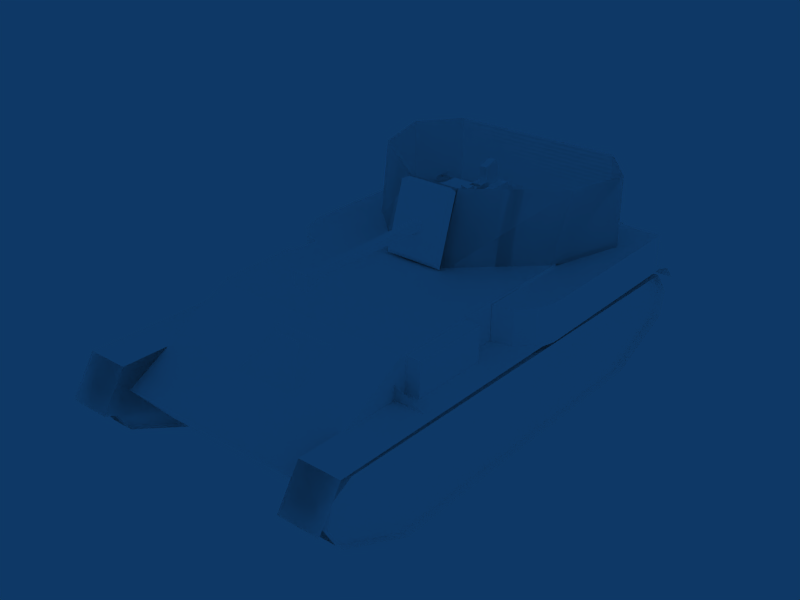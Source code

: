 # Source: ZSU-37.blend  (saved by Blender 2.49.2; exported with 4.5.12 LTS)
import bpy
from mathutils import Matrix  # noqa: F401  (used for matrix-valued properties, if any)

bpy.ops.wm.read_factory_settings(use_empty=True)
scene = bpy.context.scene
scene.name = 'Scene'

# ---- collections
col_collection_1 = bpy.data.collections.new('Collection 1'); scene.collection.children.link(col_collection_1)

# ---- materials (node trees are filled in below, after node groups)
mat_default = bpy.data.materials.new('Default')
mat_default.alpha_threshold = 0.0
mat_default.diffuse_color = (1.0, 1.0, 1.0, 1.0)
mat_default.roughness = 0.5
mat_default.specular_intensity = 1.0

# ---- material node trees

# ---- world
world_world = bpy.data.worlds.new('World'); scene.world = world_world
world_world.color = (0.05656, 0.2208, 0.4)
world_world.use_sun_shadow = False
world_world.sun_shadow_jitter_overblur = 0.0
world_world.cycles.sampling_method = 'MANUAL'
world_world.cycles.sample_map_resolution = 256

# ---- meshes
me_tank = bpy.data.meshes.new('Tank')
me_tank.from_pydata([(-58.07, -98.46, 35.85), (-58.07, -72.5, -0.8638), (-58.07, -107.3, 24.79), (-58.07, -105.3, 13.75), (-58.07, 98.03, 40.24), (-58.07, 102.9, 14.51), (-58.07, 109.4, 25.59), (-58.07, 107.5, 35.03), (-58.07, 70.1, -0.6992), (-50.71, -98.46, 35.85), (-50.71, -107.3, 24.79), (-50.71, -72.5, -0.8638), (-50.71, -105.3, 13.75), (-50.71, 98.03, 40.24), (-50.71, 102.9, 14.51), (-50.71, 109.4, 25.59), (-50.71, 107.5, 35.03), (-50.71, 70.1, -0.6992), (48.0, -98.46, 35.85), (48.0, -72.5, -0.8638), (48.0, -107.3, 24.79), (48.0, -105.3, 13.75), (48.0, 98.03, 40.24), (48.0, 102.9, 14.51), (48.0, 109.4, 25.59), (48.0, 107.5, 35.03), (48.0, 70.1, -0.6992), (54.69, -98.46, 35.85), (54.69, -107.3, 24.79), (54.69, -72.5, -0.8638), (54.69, -105.3, 13.75), (54.69, 98.03, 40.24), (54.69, 102.9, 14.51), (54.69, 109.4, 25.59), (54.69, 107.5, 35.03), (54.69, 70.1, -0.6992), (58.52, 109.4, 25.59), (58.52, 107.5, 35.03), (44.67, 109.4, 25.59), (44.67, 107.5, 35.03), (58.52, 102.9, 14.51), (44.67, 102.9, 14.51), (58.52, -107.3, 24.79), (58.52, -105.3, 13.75), (44.67, -107.3, 24.79), (44.67, -105.3, 13.75), (58.52, -98.46, 35.85), (44.67, -98.46, 35.85), (58.52, -72.5, -0.8638), (58.52, 70.1, -0.6992), (44.67, -72.5, -0.8638), (44.67, 70.1, -0.6992), (44.67, 98.03, 40.24), (58.52, 98.03, 40.24), (-47.55, -107.3, 24.79), (-47.55, -105.3, 13.75), (-61.4, -107.3, 24.79), (-61.4, -105.3, 13.75), (-47.55, -98.46, 35.85), (-61.4, -98.46, 35.85), (-47.55, 109.4, 25.59), (-47.55, 107.5, 35.03), (-61.4, 109.4, 25.59), (-61.4, 107.5, 35.03), (-47.55, 102.9, 14.51), (-61.4, 102.9, 14.51), (-47.55, -72.5, -0.8638), (-47.55, 70.1, -0.6992), (-61.4, -72.5, -0.8638), (-61.4, 70.1, -0.6992), (-61.4, 98.03, 40.24), (-47.55, 98.03, 40.24), (-45.48, 3.272, 39.55), (-54.07, 0.9697, 39.55), (-60.36, -5.32, 39.55), (-62.7, -13.89, 39.68), (-45.48, 3.272, 56.63), (-54.07, 0.9697, 56.63), (-60.36, -5.32, 56.63), (-62.7, -13.89, 56.66), (59.28, -13.91, 39.55), (59.28, -13.91, 56.63), (42.1, 3.272, 39.55), (50.69, 0.9697, 39.55), (50.69, 0.9697, 56.63), (42.1, 3.272, 56.63), (56.98, -5.32, 39.55), (56.98, -5.32, 56.63), (42.11, -13.89, 56.66), (42.43, -93.47, 57.49), (42.43, 55.69, 57.89), (-45.44, -93.47, 57.49), (-45.44, 55.69, 57.89), (42.43, -93.58, 33.25), (-45.44, -93.58, 33.25), (42.43, -84.33, 12.14), (-45.44, -84.33, 12.14), (42.43, 102.8, 32.39), (-45.44, 102.8, 32.39), (-45.44, 85.48, 11.98), (42.43, 85.48, 11.98), (8.317, 81.98, 43.33), (-19.85, 81.98, 43.33), (-0.8328, 68.84, 56.85), (-10.7, 68.84, 56.85), (-19.88, 60.64, 54.81), (8.348, 60.64, 54.81), (-44.71, -109.2, 31.39), (-44.71, -103.7, 37.73), (-44.71, -96.13, 39.93), (-44.71, 104.3, 42.76), (-44.71, 114.7, 26.96), (-62.68, 104.3, 42.76), (-62.68, 114.7, 26.96), (-62.68, -96.13, 39.93), (-62.68, -103.7, 37.73), (-62.68, -109.2, 31.39), (42.32, -109.2, 31.39), (42.32, -103.7, 37.73), (42.32, -96.13, 39.93), (42.32, 104.3, 42.76), (42.32, 114.7, 26.96), (60.29, 114.7, 26.96), (60.29, 104.3, 42.76), (60.29, -96.13, 39.93), (60.29, -103.7, 37.73), (60.29, -109.2, 31.39), (-59.55, 58.91, 41.51), (-44.73, 58.91, 41.51), (-44.73, 58.91, 49.08), (56.47, 58.91, 41.51), (41.66, 58.91, 41.51), (41.66, 58.91, 49.08), (59.88, -13.87, 56.7), (59.88, -93.1, 56.7), (42.12, -13.87, 39.8), (59.88, -13.87, 39.8), (59.88, -93.1, 39.8), (-44.97, -13.87, 56.7), (-62.73, -93.1, 56.7), (-44.97, -13.87, 39.8), (-62.73, -93.1, 39.8), (9.294, -63.52, 46.98), (9.294, -33.66, 46.98), (9.294, -50.37, 53.85), (9.294, -34.25, 63.09), (9.294, -48.59, 60.6), (9.294, -43.38, 66.65), (9.294, -51.32, 67.83), (9.294, -48.59, 73.17), (9.294, -53.93, 74.47), (9.294, -56.18, 70.32), (-11.16, -63.52, 46.98), (-11.16, -50.37, 53.85), (-11.16, -33.66, 46.98), (-11.16, -34.25, 63.09), (-11.16, -48.59, 60.6), (-11.16, -43.38, 66.65), (-11.16, -51.32, 67.83), (-11.16, -48.59, 73.17), (-11.16, -53.93, 74.47), (-11.16, -56.18, 70.32), (1.952, -71.17, 54.4), (-3.991, -71.17, 54.4), (1.952, -64.14, 46.83), (-3.991, -64.14, 46.83), (1.952, -59.63, 46.83), (-3.991, -59.63, 46.83), (1.952, -68.24, 55.67), (-3.991, -68.24, 55.67), (1.717, -77.37, 68.61), (-3.756, -77.37, 68.61), (16.11, -40.92, 57.45), (17.54, -41.74, 57.45), (16.11, -40.92, 46.13), (17.57, -41.76, 46.13), (16.12, -42.64, 57.45), (16.12, -42.64, 46.13), (10.57, -45.41, 56.01), (17.62, -48.64, 56.01), (11.47, -37.71, 56.01), (22.87, -42.94, 56.01), (19.07, -36.18, 56.01), (11.52, -44.74, 58.01), (17.28, -47.38, 58.01), (12.26, -38.45, 58.01), (21.58, -42.72, 58.01), (18.47, -37.2, 58.01), (-20.27, -39.58, 54.3), (-20.27, -41.82, 58.2), (-10.61, -39.58, 54.3), (-10.61, -41.87, 58.29), (-20.27, -44.26, 54.31), (-10.61, -44.26, 54.31), (-20.89, -40.92, 71.57), (-18.41, -41.74, 71.57), (-20.89, -40.92, 56.09), (-18.35, -41.76, 56.09), (-20.88, -42.64, 71.57), (-20.88, -42.64, 56.09), (-22.7, -43.42, 66.64), (-22.7, -37.39, 68.6), (-22.7, -47.14, 71.77), (-22.7, -37.39, 74.94), (-22.7, -43.42, 76.9), (-22.7, -43.42, 66.64), (-22.7, -47.14, 71.77), (-22.7, -37.39, 68.6), (-22.7, -43.42, 76.9), (-22.7, -37.39, 74.94), (-16.61, -43.42, 66.64), (-16.61, -37.39, 68.6), (-16.61, -47.14, 71.77), (-16.61, -37.39, 74.94), (-16.61, -43.42, 76.9), (-16.61, -43.42, 66.64), (-16.61, -47.14, 71.77), (-16.61, -37.39, 68.6), (-16.61, -43.42, 76.9), (-16.61, -37.39, 74.94), (-16.79, -41.82, 72.48), (-22.45, -41.82, 72.48), (-16.79, -43.35, 71.21), (-22.45, -43.35, 71.21), (-16.79, -40.3, 71.21), (-22.45, -40.3, 71.21), (4.848, -13.76, 59.18), (2.439, -13.76, 62.92), (4.848, -35.22, 59.18), (2.439, -35.22, 62.92), (0.2088, -13.76, 59.14), (0.2088, -35.22, 59.14), (-2.168, -13.76, 59.18), (-4.576, -13.76, 62.92), (-2.168, -35.22, 59.18), (-4.576, -35.22, 62.92), (-6.807, -13.76, 59.14), (-6.807, -35.22, 59.14), (44.77, -44.32, 87.39), (52.37, -72.34, 87.39), (52.37, -72.34, 55.23), (-12.66, -18.49, 87.5), (10.0, -18.35, 87.52), (9.824, -6.385, 55.23), (-12.67, -6.632, 55.23), (-38.84, -90.34, 87.39), (-54.68, -71.52, 87.39), (-54.68, -71.52, 55.23), (37.34, -89.45, 57.73), (50.78, -72.35, 57.73), (-38.29, -89.65, 57.73), (-53.03, -71.56, 57.73), (41.69, -35.93, 55.23), (-47.59, -45.2, 87.39), (-44.53, -36.81, 55.23), (-39.21, -90.34, 55.23), (38.7, -90.12, 87.39), (38.7, -90.12, 55.23), (9.511, -8.468, 57.73), (40.44, -37.12, 57.73), (-12.3, -8.707, 57.73), (-43.09, -37.98, 57.73), (0.3413, -52.43, 66.79), (-2.381, -52.43, 66.79), (0.3413, -54.8, 57.47), (-2.381, -54.8, 57.47), (0.3413, -40.28, 57.47), (-2.381, -40.28, 57.47), (0.3413, -42.65, 66.79), (-2.381, -42.65, 66.79), (-11.11, -37.75, 82.26), (9.141, -37.7, 82.21), (-11.11, -35.8, 82.24), (9.136, -35.75, 82.2), (1.972, -12.69, 75.65), (-4.011, -12.69, 75.65), (1.972, -27.01, 75.65), (-4.011, -27.01, 75.65), (1.972, -27.01, 69.41), (-4.011, -27.01, 69.41), (1.972, -12.69, 69.41), (-4.011, -12.69, 69.41), (-1.02, -4.091, 72.53), (4.504, -26.17, 76.06), (-6.543, -26.17, 76.06), (4.504, -61.54, 65.66), (-6.543, -61.54, 65.66), (4.504, -26.17, 65.66), (-6.543, -26.17, 65.66), (0.6583, -51.04, 84.36), (-2.698, -51.04, 84.36), (0.6583, -57.66, 86.09), (-2.698, -57.66, 86.09), (0.6583, -59.79, 81.4), (-2.698, -59.79, 81.4), (0.6583, -59.04, 75.33), (-2.698, -59.04, 75.33), (0.6583, -50.78, 75.33), (-2.698, -50.78, 75.33), (0.6583, -51.77, 79.67), (-2.698, -51.77, 79.67), (-1.868, -66.8, 69.5), (-2.455, -66.8, 72.45), (-1.868, -58.29, 70.12), (-2.455, -58.29, 73.07), (0.455, -66.8, 71.22), (0.455, -58.29, 71.84), (-1.868, -72.3, 66.29), (0.455, -72.3, 68.01), (-2.455, -72.3, 69.24), (3.678, -26.56, 82.42), (-5.717, -26.56, 82.42), (3.678, -26.56, 75.32), (-5.717, -26.56, 75.32), (-5.263, -30.28, 83.69), (-9.886, -28.41, 83.69), (-9.539, -33.38, 83.69), (-9.539, -33.38, 74.76), (-9.886, -28.41, 74.76), (-5.263, -30.28, 74.76), (9.999, -23.55, 77.22), (5.439, -23.55, 75.04), (5.464, -23.55, 80.86), (5.464, -34.4, 80.86), (5.439, -34.4, 75.04), (9.999, -34.4, 77.22), (-11.35, -32.81, 81.24), (-11.03, -32.81, 83.16), (-11.38, -40.69, 81.3), (-11.06, -40.69, 83.22), (-11.06, -40.69, 83.22), (-11.03, -32.81, 83.16), (-11.38, -40.69, 81.3), (-11.35, -32.81, 81.24), (8.982, -32.81, 83.21), (9.337, -32.81, 81.29), (9.033, -40.69, 83.16), (9.387, -40.69, 81.25), (9.387, -40.69, 81.25), (9.337, -32.81, 81.29), (9.033, -40.69, 83.16), (8.982, -32.81, 83.21), (9.136, -35.75, 82.2), (9.141, -37.7, 82.21), (-11.11, -35.8, 82.24), (-11.11, -37.75, 82.26), (-0.2258, -6.071, 66.25), (0.422, -6.071, 69.5), (-0.2259, -26.69, 66.25), (0.422, -26.69, 69.5), (-2.789, -6.071, 68.14), (-2.789, -26.69, 68.14), (-3.017, -14.93, 74.53), (0.9773, -14.93, 74.53), (-2.413, 48.15, 73.96), (0.3737, 48.15, 73.96), (0.9773, -14.93, 70.77), (-3.017, -14.93, 70.77), (0.3737, 48.15, 71.34), (-2.413, 48.15, 71.34), (2.185, 57.15, 69.63), (-4.224, 57.15, 69.63), (2.185, 57.15, 75.67), (-4.224, 57.15, 75.67), (-14.64, -4.986, 58.3), (-14.59, -14.46, 87.5), (-12.99, -3.551, 60.58), (-12.93, -12.29, 87.65), (10.04, -3.496, 60.72), (10.09, -12.02, 87.18), (11.72, -4.917, 58.48), (11.78, -14.17, 87.05), (-12.08, -14.87, 88.64), (-11.27, -12.35, 87.74), (7.963, -12.28, 87.74), (8.786, -14.79, 88.64), (-61.4, 70.1, -0.6992), (-61.4, -72.5, -0.8638), (-47.55, 70.1, -0.6992), (-47.55, -72.5, -0.8638), (-61.4, 102.9, 14.51), (-47.55, 102.9, 14.51), (-61.4, 107.5, 35.03), (-61.4, 109.4, 25.59), (-47.55, 107.5, 35.03), (-47.55, 109.4, 25.59), (-61.4, -98.46, 35.85), (-47.55, -98.46, 35.85), (-61.4, -105.3, 13.75), (-61.4, -107.3, 24.79), (-47.55, -105.3, 13.75), (-47.55, -107.3, 24.79), (44.67, 70.1, -0.6992), (44.67, -72.5, -0.8638), (58.52, 70.1, -0.6992), (58.52, -72.5, -0.8638), (44.67, -98.46, 35.85), (58.52, -98.46, 35.85), (44.67, -105.3, 13.75), (44.67, -107.3, 24.79), (58.52, -105.3, 13.75), (58.52, -107.3, 24.79), (44.67, 102.9, 14.51), (58.52, 102.9, 14.51), (44.67, 107.5, 35.03), (44.67, 109.4, 25.59), (58.52, 107.5, 35.03), (58.52, 109.4, 25.59), (41.66, 58.91, 49.08), (41.66, 58.91, 41.51), (56.47, 58.91, 41.51), (-44.73, 58.91, 49.08), (-44.73, 58.91, 41.51), (-59.55, 58.91, 41.51), (60.29, -109.2, 31.39), (60.29, -103.7, 37.73), (60.29, 104.3, 42.76), (60.29, 114.7, 26.96), (42.32, 114.7, 26.96), (42.32, 104.3, 42.76), (42.32, -103.7, 37.73), (42.32, -109.2, 31.39), (-62.68, -109.2, 31.39), (-62.68, -103.7, 37.73), (-62.68, 114.7, 26.96), (-62.68, 104.3, 42.76), (-44.71, 114.7, 26.96), (-44.71, 104.3, 42.76), (-44.71, -103.7, 37.73), (-44.71, -109.2, 31.39), (38.7, -90.12, 55.23), (38.7, -90.12, 87.39), (-39.21, -90.34, 55.23), (-44.53, -36.81, 55.23), (-47.59, -45.2, 87.39), (41.69, -35.93, 55.23), (-54.68, -71.52, 55.23), (-54.68, -71.52, 87.39), (-38.84, -90.34, 87.39), (-12.67, -6.632, 55.23), (9.824, -6.385, 55.23), (10.0, -18.35, 87.52), (-12.66, -18.49, 87.5), (52.37, -72.34, 55.23), (52.37, -72.34, 87.39), (44.77, -44.32, 87.39), (-45.44, 102.8, 32.39), (42.43, 102.8, 32.39), (-45.44, 55.69, 57.89), (42.43, 55.69, 57.89), (42.43, 85.48, 11.98), (-45.44, 85.48, 11.98), (-45.44, 102.8, 32.39), (42.43, 102.8, 32.39), (-45.44, 55.69, 57.89), (-45.44, -93.47, 57.49), (42.43, 55.69, 57.89), (42.43, -93.47, 57.49), (-62.73, -93.1, 56.7), (-44.97, -93.1, 56.7), (-44.97, -13.87, 56.7), (59.88, -93.1, 56.7), (59.88, -13.87, 56.7), (42.12, -93.1, 56.7), (-51.46, 52.85, 40.39), (-51.46, 19.09, 39.85), (-51.46, 18.68, 56.29), (-51.46, 52.44, 56.84), (42.11, -13.89, 56.66), (56.98, -5.32, 56.63), (42.1, 3.272, 56.63), (50.69, 0.9697, 56.63), (59.28, -13.91, 56.63), (-45.48, -13.91, 56.63), (-62.7, -13.89, 56.66), (-60.36, -5.32, 56.63), (-54.07, 0.9697, 56.63), (-45.48, 3.272, 56.63), (47.53, 14.63, 39.97), (47.75, 48.39, 39.43), (47.75, 48.8, 55.87), (47.53, 15.04, 56.41), (47.75, 48.8, 55.87), (42.38, 48.64, 56.16), (47.53, 15.04, 56.41), (42.16, 14.89, 56.71), (-51.46, 18.68, 56.29), (-45.02, 18.92, 56.59), (-51.46, 52.44, 56.84), (-45.02, 52.68, 57.13), (-62.73, -93.1, 39.8), (-44.97, -93.1, 39.8), (-62.73, -93.1, 56.7), (-44.97, -93.1, 56.7), (59.88, -93.1, 39.8), (42.12, -93.1, 39.8), (59.88, -93.1, 56.7), (42.12, -93.1, 56.7), (-45.44, -84.33, 12.14), (42.43, -84.33, 12.14), (-45.44, -93.58, 33.25), (42.43, -93.58, 33.25), (-45.44, -93.47, 57.49), (42.43, -93.47, 57.49), (47.53, 14.63, 39.97), (42.16, 14.72, 39.97), (47.75, 48.39, 39.43), (42.38, 48.48, 39.43), (47.75, 48.8, 55.87), (42.38, 48.64, 56.16), (47.53, 15.04, 56.41), (42.16, 14.89, 56.71), (-51.46, 52.85, 40.39), (-45.02, 52.85, 40.39), (-51.46, 19.09, 39.85), (-45.02, 19.09, 39.85), (-51.46, 18.68, 56.29), (-45.02, 18.92, 56.59), (-51.46, 52.44, 56.84), (-45.02, 52.68, 57.13), (-44.71, -109.2, 31.39), (-44.71, -76.2, 23.16), (-44.71, -103.7, 37.73), (-44.71, -96.13, 39.93), (-44.71, 104.3, 42.76), (-44.71, 114.7, 26.96), (-44.71, 95.37, 19.15), (42.32, -109.2, 31.39), (42.32, -103.7, 37.73), (42.32, -76.2, 23.16), (42.32, -96.13, 39.93), (42.32, 104.3, 42.76), (42.32, 95.37, 19.15), (42.32, 114.7, 26.96), (42.32, 114.7, 26.96), (42.32, 95.37, 19.15), (42.32, 104.3, 42.76), (42.32, -96.13, 39.93), (42.32, -76.2, 23.16), (42.32, -103.7, 37.73), (42.32, -109.2, 31.39), (-44.71, 95.37, 19.15), (-44.71, 114.7, 26.96), (-44.71, 104.3, 42.76), (-44.71, -96.13, 39.93), (-44.71, -103.7, 37.73), (-44.71, -76.2, 23.16), (-44.71, -109.2, 31.39), (-4.224, 57.15, 75.67), (2.185, 57.15, 75.67), (-4.224, 57.15, 69.63), (2.185, 57.15, 69.63), (-5.717, -37.8, 82.42), (3.678, -37.8, 82.42), (-5.717, -26.56, 82.42), (3.678, -26.56, 82.42), (-2.698, -57.66, 86.09), (0.6583, -57.66, 86.09), (-2.698, -51.04, 84.36), (0.6583, -51.04, 84.36), (-6.543, -61.54, 76.06), (4.504, -61.54, 76.06), (-6.543, -26.17, 76.06), (4.504, -26.17, 76.06), (-5.717, -39.71, 75.4), (3.678, -39.71, 75.4), (-5.717, -37.8, 82.42), (3.678, -37.8, 82.42), (-2.698, -51.77, 79.67), (0.6583, -51.77, 79.67), (-2.698, -50.78, 75.33), (0.6583, -50.78, 75.33), (-2.698, -59.04, 75.33), (0.6583, -59.04, 75.33), (-2.698, -59.79, 81.4), (0.6583, -59.79, 81.4), (-2.698, -57.66, 86.09), (0.6583, -57.66, 86.09), (-2.698, -51.04, 84.36), (0.6583, -51.04, 84.36), (9.999, -34.4, 77.22), (5.464, -34.4, 80.86), (5.464, -23.55, 80.86), (9.999, -23.55, 77.22), (-9.539, -33.38, 83.69), (-9.886, -28.41, 83.69), (-5.263, -30.28, 83.69), (5.439, -34.4, 75.04), (5.464, -34.4, 80.86), (5.464, -23.55, 80.86), (5.439, -23.55, 75.04), (-9.886, -28.41, 74.76), (-9.539, -33.38, 74.76), (-9.539, -33.38, 83.69), (-9.886, -28.41, 83.69), (-6.543, -61.54, 65.66), (4.504, -61.54, 65.66), (-6.543, -61.54, 76.06), (4.504, -61.54, 76.06), (-6.543, -26.17, 65.66), (4.504, -26.17, 65.66), (-6.543, -61.54, 65.66), (4.504, -61.54, 65.66), (-6.543, -61.54, 76.06), (4.504, -61.54, 76.06), (-6.543, -26.17, 76.06), (4.504, -26.17, 76.06), (-5.717, -26.56, 75.32), (3.678, -26.56, 75.32), (-5.717, -39.71, 75.4), (3.678, -39.71, 75.4), (-5.717, -37.8, 82.42), (3.678, -37.8, 82.42), (-5.717, -26.56, 82.42), (3.678, -26.56, 82.42), (-11.16, -56.18, 70.32), (-11.16, -53.93, 74.47), (-11.16, -48.59, 73.17), (-11.16, -51.32, 67.83), (-11.16, -43.38, 66.65), (-11.16, -48.59, 60.6), (-11.16, -34.25, 63.09), (-11.16, -33.66, 46.98), (-11.16, -50.37, 53.85), (9.294, -56.18, 70.32), (9.294, -53.93, 74.47), (9.294, -48.59, 73.17), (9.294, -51.32, 67.83), (9.294, -43.38, 66.65), (9.294, -48.59, 60.6), (9.294, -34.25, 63.09), (9.294, -50.37, 53.85), (9.294, -33.66, 46.98)], [], [(0, 1, 2), (1, 3, 2), (0, 4, 1), (1, 4, 5), (5, 4, 6), (4, 7, 6), (8, 1, 5), (9, 10, 11), (10, 12, 11), (9, 11, 13), (13, 11, 14), (14, 15, 13), (15, 16, 13), (17, 14, 11), (18, 19, 20), (19, 21, 20), (18, 22, 19), (19, 22, 23), (23, 22, 24), (22, 25, 24), (23, 26, 19), (27, 28, 29), (28, 30, 29), (27, 29, 31), (31, 29, 32), (32, 33, 31), (33, 34, 31), (35, 32, 29), (37, 39, 38), (40, 36, 41), (36, 38, 41), (43, 45, 44), (46, 42, 47), (42, 44, 47), (48, 49, 50), (49, 51, 50), (43, 48, 45), (48, 50, 45), (43, 44, 42), (47, 46, 52), (46, 53, 52), (52, 53, 39), (53, 37, 39), (37, 38, 36), (49, 40, 51), (40, 41, 51), (55, 57, 56), (54, 56, 59), (64, 60, 65), (60, 62, 65), (66, 67, 68), (67, 69, 68), (55, 66, 57), (66, 68, 57), (55, 56, 54), (54, 59, 58), (59, 58, 70), (58, 71, 70), (70, 71, 63), (71, 61, 63), (63, 62, 61), (61, 62, 60), (67, 64, 69), (64, 65, 69), (72, 73, 76), (73, 77, 76), (73, 74, 77), (74, 78, 77), (74, 75, 78), (75, 79, 78), (82, 85, 83), (85, 84, 83), (83, 84, 86), (84, 87, 86), (86, 87, 80), (87, 81, 80), (98, 99, 92), (99, 96, 92), (92, 96, 94), (91, 92, 94), (97, 90, 100), (100, 90, 95), (95, 90, 93), (89, 93, 90), (101, 102, 103), (103, 102, 104), (105, 106, 104), (104, 106, 103), (102, 105, 104), (101, 103, 106), (110, 111, 112), (111, 113, 112), (109, 110, 114), (110, 112, 114), (108, 109, 115), (109, 114, 115), (107, 108, 116), (108, 115, 116), (122, 121, 123), (121, 120, 123), (123, 120, 124), (120, 119, 124), (124, 119, 125), (119, 118, 125), (125, 118, 126), (118, 117, 126), (127, 128, 129), (130, 131, 132), (135, 88, 136), (88, 133, 136), (133, 134, 136), (134, 137, 136), (140, 75, 138), (138, 75, 79), (79, 75, 139), (139, 75, 141), (142, 143, 144), (152, 153, 154), (154, 155, 143), (155, 145, 143), (155, 157, 145), (157, 147, 145), (157, 159, 147), (159, 149, 147), (159, 160, 149), (160, 150, 149), (160, 161, 150), (161, 151, 150), (158, 156, 148), (156, 146, 148), (156, 153, 146), (153, 144, 146), (153, 152, 144), (152, 142, 144), (162, 163, 164), (163, 165, 164), (166, 167, 168), (167, 169, 168), (167, 165, 169), (169, 165, 163), (166, 168, 164), (168, 162, 164), (168, 169, 170), (169, 171, 170), (169, 163, 171), (163, 162, 171), (162, 170, 171), (162, 168, 170), (172, 173, 174), (173, 175, 174), (176, 177, 173), (173, 177, 175), (172, 174, 176), (174, 177, 176), (178, 179, 180), (179, 181, 180), (181, 182, 180), (183, 184, 185), (184, 186, 185), (186, 187, 185), (188, 189, 190), (189, 191, 190), (192, 193, 189), (189, 193, 191), (188, 192, 189), (194, 195, 196), (195, 197, 196), (198, 199, 195), (195, 199, 197), (194, 196, 198), (196, 199, 198), (200, 201, 202), (201, 203, 202), (203, 204, 202), (205, 206, 207), (206, 208, 207), (208, 209, 207), (210, 211, 212), (211, 213, 212), (213, 214, 212), (215, 216, 217), (216, 218, 217), (218, 219, 217), (220, 221, 222), (221, 223, 222), (224, 225, 220), (225, 221, 220), (226, 227, 228), (227, 229, 228), (227, 230, 229), (230, 231, 229), (226, 230, 227), (232, 233, 234), (233, 235, 234), (233, 236, 235), (236, 237, 235), (232, 236, 233), (238, 239, 240), (241, 242, 243), (243, 244, 241), (245, 246, 247), (240, 252, 238), (238, 252, 242), (242, 252, 243), (241, 244, 253), (253, 244, 254), (253, 254, 246), (246, 254, 247), (247, 255, 245), (245, 255, 256), (256, 255, 257), (256, 257, 239), (239, 257, 240), (249, 259, 248), (248, 259, 250), (258, 260, 259), (259, 260, 261), (259, 261, 251), (259, 251, 250), (262, 263, 264), (263, 265, 264), (264, 265, 266), (265, 267, 266), (266, 267, 268), (267, 269, 268), (267, 265, 269), (269, 265, 263), (266, 268, 264), (268, 262, 264), (270, 271, 272), (272, 271, 273), (274, 275, 276), (275, 277, 276), (278, 279, 280), (279, 281, 280), (274, 282, 275), (275, 281, 277), (281, 279, 277), (280, 274, 278), (274, 276, 278), (280, 282, 274), (280, 281, 282), (275, 282, 281), (285, 286, 287), (286, 288, 287), (287, 288, 283), (288, 284, 283), (293, 294, 295), (294, 296, 295), (297, 298, 299), (298, 300, 299), (299, 300, 289), (300, 290, 289), (294, 293, 292), (293, 291, 292), (301, 302, 303), (302, 304, 303), (302, 305, 304), (305, 306, 304), (301, 303, 305), (305, 303, 306), (307, 308, 309), (301, 305, 307), (305, 308, 307), (305, 302, 308), (302, 309, 308), (301, 307, 302), (302, 307, 309), (312, 313, 310), (313, 311, 310), (317, 318, 319), (319, 318, 314), (318, 315, 314), (319, 314, 317), (314, 316, 317), (320, 321, 322), (323, 324, 325), (325, 324, 320), (324, 321, 320), (326, 327, 328), (328, 327, 329), (330, 331, 332), (332, 331, 333), (334, 335, 336), (336, 335, 337), (338, 339, 340), (340, 339, 341), (342, 343, 344), (344, 343, 345), (346, 347, 348), (347, 349, 348), (347, 350, 349), (350, 351, 349), (350, 346, 351), (346, 348, 351), (346, 350, 347), (352, 353, 354), (355, 354, 353), (356, 357, 358), (357, 359, 358), (357, 352, 359), (354, 359, 352), (353, 356, 355), (358, 355, 356), (361, 360, 359), (358, 359, 360), (363, 361, 354), (359, 354, 361), (362, 363, 355), (354, 355, 363), (360, 362, 358), (355, 358, 362), (364, 365, 366), (366, 365, 367), (366, 367, 368), (368, 367, 369), (368, 369, 370), (370, 369, 371), (370, 364, 368), (368, 364, 366), (365, 372, 367), (367, 372, 373), (367, 373, 374), (374, 373, 375), (374, 375, 371), (372, 375, 373), (371, 369, 374), (374, 369, 367), (364, 370, 365), (365, 370, 371), (365, 371, 375), (372, 365, 375), (381, 376, 380), (378, 376, 381), (384, 385, 383), (382, 384, 383), (391, 387, 386), (390, 391, 389), (379, 388, 377), (390, 388, 379), (385, 380, 383), (381, 380, 385), (391, 386, 389), (390, 389, 388), (403, 392, 402), (394, 392, 403), (406, 407, 405), (400, 401, 399), (395, 398, 393), (400, 398, 395), (401, 396, 399), (397, 396, 401), (400, 399, 398), (407, 402, 405), (403, 402, 407), (406, 405, 404), (410, 408, 409), (413, 411, 412), (420, 414, 421), (415, 414, 420), (418, 416, 419), (417, 416, 418), (428, 422, 423), (429, 422, 428), (426, 425, 424), (427, 425, 426), (444, 443, 430), (431, 444, 430), (431, 430, 432), (438, 431, 432), (436, 438, 432), (437, 436, 433), (434, 437, 433), (434, 433, 439), (442, 434, 439), (441, 440, 435), (445, 441, 435), (443, 445, 435), (438, 436, 437), (440, 442, 439), (442, 440, 441), (445, 443, 444), (447, 446, 448), (449, 447, 448), (450, 451, 452), (453, 450, 452), (456, 454, 455), (457, 456, 455), (459, 474, 458), (460, 474, 459), (463, 461, 462), (468, 463, 462), (467, 465, 466), (464, 465, 467), (469, 468, 472), (471, 468, 469), (470, 468, 471), (475, 474, 473), (476, 475, 473), (477, 476, 473), (481, 479, 480), (478, 479, 481), (483, 484, 482), (485, 484, 483), (487, 488, 486), (489, 488, 487), (491, 492, 490), (493, 492, 491), (495, 494, 496), (497, 495, 496), (501, 500, 498), (499, 501, 498), (503, 502, 500), (501, 503, 500), (510, 505, 504), (511, 505, 510), (507, 508, 506), (509, 508, 507), (518, 513, 512), (519, 513, 518), (515, 516, 514), (517, 516, 515), (520, 522, 521), (522, 523, 521), (523, 524, 521), (524, 526, 521), (525, 526, 524), (527, 529, 528), (529, 530, 528), (530, 529, 531), (529, 532, 531), (533, 531, 532), (534, 535, 536), (538, 536, 535), (537, 536, 538), (538, 539, 537), (540, 539, 538), (542, 543, 541), (543, 546, 541), (544, 546, 543), (545, 546, 544), (547, 546, 545), (550, 548, 549), (551, 550, 549), (554, 552, 553), (555, 554, 553), (558, 556, 557), (559, 558, 557), (562, 560, 561), (563, 562, 561), (566, 564, 565), (567, 566, 565), (569, 579, 577), (575, 569, 577), (568, 576, 578), (574, 576, 568), (571, 569, 573), (575, 573, 569), (568, 570, 572), (574, 568, 572), (583, 582, 581), (580, 583, 581), (586, 585, 584), (587, 588, 589), (590, 587, 589), (594, 591, 592), (593, 594, 592), (597, 595, 596), (598, 597, 596), (606, 604, 602), (600, 606, 602), (599, 601, 603), (605, 599, 603), (608, 614, 612), (610, 608, 612), (613, 607, 611), (609, 611, 607), (618, 615, 616), (617, 618, 616), (619, 618, 617), (620, 618, 619), (621, 620, 619), (623, 620, 621), (622, 623, 621), (625, 624, 627), (626, 625, 627), (628, 626, 627), (629, 628, 627), (630, 628, 629), (631, 630, 629), (632, 630, 631)])
_uv = me_tank.uv_layers.new(name='UVTex')
_uv.uv.foreach_set('vector', [0.471, 0.1007, 0.5357, 0.007961, 0.4487, 0.07302, 0.5357, 0.007961, 0.4534, 0.04525, 0.4487, 0.07302, 0.471, 0.1007, 0.9652, 0.1086, 0.5357, 0.007961, 0.5357, 0.007961, 0.9652, 0.1086, 0.9771, 0.04384, 0.9771, 0.04384, 0.9652, 0.1086, 0.9937, 0.07158, 0.9652, 0.1086, 0.9889, 0.09537, 0.9937, 0.07158, 0.8928, 0.006106, 0.5357, 0.007961, 0.9771, 0.04384, 0.471, 0.1007, 0.4487, 0.07302, 0.5357, 0.007961, 0.4487, 0.07302, 0.4534, 0.04525, 0.5357, 0.007961, 0.471, 0.1007, 0.5357, 0.007961, 0.9652, 0.1086, 0.9652, 0.1086, 0.5357, 0.007961, 0.9771, 0.04384, 0.9771, 0.04384, 0.9937, 0.07158, 0.9652, 0.1086, 0.9937, 0.07158, 0.9889, 0.09537, 0.9652, 0.1086, 0.8928, 0.006106, 0.9771, 0.04384, 0.5357, 0.007961, 0.471, 0.1007, 0.5357, 0.007961, 0.4487, 0.07302, 0.5357, 0.007961, 0.4534, 0.04525, 0.4487, 0.07302, 0.471, 0.1007, 0.9652, 0.1086, 0.5357, 0.007961, 0.5357, 0.007961, 0.9652, 0.1086, 0.9771, 0.04384, 0.9771, 0.04384, 0.9652, 0.1086, 0.9937, 0.07158, 0.9652, 0.1086, 0.9889, 0.09537, 0.9937, 0.07158, 0.9771, 0.04384, 0.8928, 0.006106, 0.5357, 0.007961, 0.471, 0.1007, 0.4487, 0.07302, 0.5357, 0.007961, 0.4487, 0.07302, 0.4534, 0.04525, 0.5357, 0.007961, 0.471, 0.1007, 0.5357, 0.007961, 0.9652, 0.1086, 0.9652, 0.1086, 0.5357, 0.007961, 0.9771, 0.04384, 0.9771, 0.04384, 0.9937, 0.07158, 0.9652, 0.1086, 0.9937, 0.07158, 0.9889, 0.09537, 0.9652, 0.1086, 0.8928, 0.006106, 0.9771, 0.04384, 0.5357, 0.007961, 0.2946, 0.3834, 0.2519, 0.3834, 0.2519, 0.3626, 0.2946, 0.4331, 0.2946, 0.4088, 0.2519, 0.4331, 0.2946, 0.4088, 0.2519, 0.4088, 0.2519, 0.4331, 0.2943, 0.3384, 0.2515, 0.3384, 0.2515, 0.3591, 0.2943, 0.3833, 0.2943, 0.3591, 0.2515, 0.3833, 0.2943, 0.3591, 0.2515, 0.3591, 0.2515, 0.3833, 0.2938, 0.3369, 0.2938, 0.02431, 0.2511, 0.3369, 0.2938, 0.02431, 0.2511, 0.02431, 0.2511, 0.3369, 0.2938, 0.3369, 0.2938, 0.265, 0.2511, 0.3369, 0.2938, 0.265, 0.2511, 0.265, 0.2511, 0.3369, 0.2956, 0.4331, 0.2528, 0.4089, 0.2956, 0.4089, 0.2513, 0.4342, 0.2941, 0.4342, 0.2513, 0.003535, 0.2941, 0.4342, 0.2941, 0.003535, 0.2513, 0.003535, 0.2513, 0.02454, 0.2941, 0.02454, 0.2513, 0.003842, 0.2941, 0.02454, 0.2941, 0.003842, 0.2513, 0.003842, 0.2948, 0.3833, 0.252, 0.3626, 0.2948, 0.3626, 0.2938, 0.3361, 0.2938, 0.2642, 0.2511, 0.3361, 0.2938, 0.2642, 0.2511, 0.2642, 0.2511, 0.3361, 0.252, 0.3847, 0.2948, 0.3847, 0.2948, 0.4088, 0.252, 0.4088, 0.2948, 0.4088, 0.2948, 0.4331, 0.2524, 0.3833, 0.2524, 0.3591, 0.2952, 0.3833, 0.2524, 0.3591, 0.2952, 0.3591, 0.2952, 0.3833, 0.2528, 0.3369, 0.2528, 0.02431, 0.2956, 0.3369, 0.2528, 0.02431, 0.2956, 0.02431, 0.2956, 0.3369, 0.2528, 0.3369, 0.2528, 0.265, 0.2956, 0.3369, 0.2528, 0.265, 0.2956, 0.265, 0.2956, 0.3369, 0.2521, 0.3847, 0.2949, 0.4088, 0.2521, 0.4088, 0.2521, 0.4088, 0.2949, 0.4331, 0.2521, 0.4331, 0.2954, 0.4342, 0.2526, 0.4342, 0.2954, 0.003535, 0.2526, 0.4342, 0.2526, 0.003535, 0.2954, 0.003535, 0.2954, 0.02454, 0.2526, 0.02454, 0.2954, 0.003842, 0.2526, 0.02454, 0.2526, 0.003842, 0.2954, 0.003842, 0.2947, 0.3833, 0.2947, 0.3626, 0.2519, 0.3833, 0.2519, 0.3833, 0.2947, 0.3626, 0.2519, 0.3626, 0.2528, 0.3361, 0.2528, 0.2642, 0.2956, 0.3361, 0.2528, 0.2642, 0.2956, 0.2642, 0.2956, 0.3361, 0.3821, 0.3105, 0.3607, 0.3105, 0.3821, 0.2619, 0.3607, 0.3105, 0.3607, 0.2619, 0.3821, 0.2619, 0.3607, 0.3105, 0.3393, 0.3105, 0.3607, 0.2619, 0.3393, 0.3105, 0.3393, 0.2619, 0.3607, 0.2619, 0.3393, 0.3105, 0.3179, 0.3105, 0.3393, 0.2619, 0.3179, 0.3105, 0.3179, 0.2619, 0.3393, 0.2619, 0.3821, 0.3105, 0.3821, 0.2619, 0.3607, 0.3105, 0.3821, 0.2619, 0.3607, 0.2619, 0.3607, 0.3105, 0.3607, 0.3105, 0.3607, 0.2619, 0.3393, 0.3105, 0.3607, 0.2619, 0.3393, 0.2619, 0.3393, 0.3105, 0.3393, 0.3105, 0.3393, 0.2619, 0.3179, 0.3105, 0.3393, 0.2619, 0.3179, 0.2619, 0.3179, 0.3105, 0.9551, 0.2578, 0.9932, 0.2904, 0.9102, 0.3459, 0.9932, 0.2904, 0.992, 0.5976, 0.9102, 0.3459, 0.9102, 0.3459, 0.992, 0.5976, 0.9524, 0.6253, 0.9101, 0.6249, 0.9102, 0.3459, 0.9524, 0.6253, 0.9548, 0.2578, 0.9099, 0.3459, 0.9929, 0.2904, 0.9929, 0.2904, 0.9099, 0.3459, 0.9918, 0.5976, 0.9918, 0.5976, 0.9099, 0.3459, 0.9523, 0.6253, 0.9099, 0.6249, 0.9523, 0.6253, 0.9099, 0.3459, 0.4218, 0.3462, 0.4982, 0.3462, 0.4467, 0.4025, 0.4467, 0.4025, 0.4982, 0.3462, 0.4734, 0.4025, 0.4983, 0.4248, 0.4218, 0.4248, 0.4734, 0.4025, 0.4734, 0.4025, 0.4218, 0.4248, 0.4467, 0.4025, 0.4982, 0.3462, 0.4983, 0.4248, 0.4734, 0.4025, 0.4218, 0.3462, 0.4467, 0.4025, 0.4218, 0.4248, 0.9508, 0.1495, 0.9926, 0.1495, 0.9508, 0.194, 0.9926, 0.1495, 0.9926, 0.194, 0.9508, 0.194, 0.454, 0.1495, 0.9508, 0.1495, 0.454, 0.194, 0.9508, 0.1495, 0.9508, 0.194, 0.454, 0.194, 0.4353, 0.1495, 0.454, 0.1495, 0.4353, 0.194, 0.454, 0.1495, 0.454, 0.194, 0.4353, 0.194, 0.4184, 0.1495, 0.4353, 0.1495, 0.4184, 0.194, 0.4353, 0.1495, 0.4353, 0.194, 0.4184, 0.194, 0.9925, 0.194, 0.9925, 0.1495, 0.9508, 0.194, 0.9925, 0.1495, 0.9508, 0.1495, 0.9508, 0.194, 0.9508, 0.194, 0.9508, 0.1495, 0.454, 0.194, 0.9508, 0.1495, 0.454, 0.1495, 0.454, 0.194, 0.454, 0.194, 0.454, 0.1495, 0.4353, 0.194, 0.454, 0.1495, 0.4353, 0.1495, 0.4353, 0.194, 0.4353, 0.194, 0.4353, 0.1495, 0.4178, 0.194, 0.4353, 0.1495, 0.4178, 0.1495, 0.4178, 0.194, 0.9922, 0.7382, 0.9922, 0.6373, 0.9241, 0.6373, 0.9922, 0.7386, 0.9922, 0.6377, 0.9241, 0.6377, 0.3155, 0.1895, 0.3155, 0.1468, 0.3604, 0.1895, 0.3155, 0.1468, 0.3604, 0.1468, 0.3604, 0.1895, 0.3604, 0.1468, 0.3604, 0.003145, 0.4031, 0.1468, 0.3604, 0.003145, 0.4031, 0.003145, 0.4031, 0.1468, 0.3155, 0.1895, 0.3604, 0.1895, 0.3155, 0.1468, 0.3155, 0.1468, 0.3604, 0.1895, 0.3604, 0.1468, 0.3604, 0.1468, 0.4031, 0.1468, 0.3604, 0.003145, 0.3604, 0.003145, 0.4031, 0.1468, 0.4031, 0.003145, 0.4174, 0.9934, 0.3078, 0.9937, 0.3682, 0.9662, 0.4166, 0.9928, 0.3687, 0.9666, 0.3078, 0.9931, 0.2327, 0.9937, 0.2327, 0.9345, 0.3078, 0.9937, 0.2327, 0.9345, 0.3078, 0.9345, 0.3078, 0.9937, 0.2327, 0.9345, 0.2327, 0.901, 0.3078, 0.9345, 0.2327, 0.901, 0.3078, 0.901, 0.3078, 0.9345, 0.2327, 0.901, 0.2327, 0.8771, 0.3078, 0.901, 0.2327, 0.8771, 0.3078, 0.877, 0.3078, 0.901, 0.2327, 0.8771, 0.2327, 0.8575, 0.3078, 0.877, 0.2327, 0.8575, 0.3078, 0.8575, 0.3078, 0.877, 0.2327, 0.8575, 0.2327, 0.8422, 0.3078, 0.8575, 0.2327, 0.8422, 0.3078, 0.8422, 0.3078, 0.8575, 0.233, 0.8367, 0.233, 0.8102, 0.3081, 0.8367, 0.233, 0.8102, 0.3081, 0.8102, 0.3081, 0.8367, 0.233, 0.8102, 0.233, 0.7854, 0.3081, 0.8102, 0.233, 0.7854, 0.3081, 0.7854, 0.3081, 0.8102, 0.233, 0.7854, 0.233, 0.7371, 0.3081, 0.7854, 0.233, 0.7371, 0.3081, 0.7371, 0.3081, 0.7854, 0.3706, 0.6863, 0.3844, 0.6863, 0.3706, 0.7032, 0.3844, 0.6863, 0.3844, 0.7032, 0.3706, 0.7032, 0.3859, 0.7028, 0.3997, 0.7028, 0.3859, 0.6822, 0.3997, 0.7028, 0.3997, 0.6822, 0.3859, 0.6822, 0.3525, 0.7137, 0.3622, 0.7097, 0.3631, 0.687, 0.3631, 0.687, 0.3622, 0.7097, 0.3705, 0.6863, 0.3525, 0.7137, 0.3631, 0.687, 0.3623, 0.7097, 0.3631, 0.687, 0.3706, 0.6863, 0.3623, 0.7097, 0.3859, 0.6822, 0.3997, 0.6822, 0.3864, 0.6521, 0.3997, 0.6822, 0.3992, 0.6521, 0.3864, 0.6521, 0.3631, 0.687, 0.3705, 0.6863, 0.3711, 0.6517, 0.3844, 0.6863, 0.3706, 0.6863, 0.3839, 0.6517, 0.3706, 0.6863, 0.3711, 0.6517, 0.3839, 0.6517, 0.3706, 0.6863, 0.3631, 0.687, 0.3711, 0.6517, 0.3137, 0.7425, 0.3215, 0.7425, 0.3133, 0.8109, 0.3215, 0.7425, 0.3213, 0.811, 0.3133, 0.8109, 0.3293, 0.7425, 0.3293, 0.811, 0.3215, 0.7425, 0.3215, 0.7425, 0.3293, 0.811, 0.3213, 0.811, 0.3386, 0.7425, 0.3386, 0.811, 0.3293, 0.7425, 0.3386, 0.811, 0.3293, 0.811, 0.3293, 0.7425, 0.314, 0.6503, 0.2839, 0.6641, 0.3102, 0.6173, 0.2839, 0.6641, 0.2614, 0.6397, 0.3102, 0.6173, 0.2614, 0.6397, 0.2777, 0.6108, 0.3102, 0.6173, 0.2684, 0.7008, 0.2426, 0.6926, 0.2842, 0.6788, 0.2426, 0.6926, 0.2425, 0.6655, 0.2842, 0.6788, 0.2425, 0.6655, 0.2682, 0.657, 0.2842, 0.6788, 0.392, 0.9711, 0.3923, 0.9564, 0.4302, 0.9719, 0.3923, 0.9564, 0.4305, 0.9561, 0.4302, 0.9719, 0.3923, 0.9397, 0.4305, 0.9404, 0.3923, 0.9564, 0.3923, 0.9564, 0.4305, 0.9404, 0.4305, 0.9561, 0.3766, 0.9488, 0.3923, 0.9397, 0.3923, 0.9564, 0.3146, 0.7416, 0.3223, 0.7416, 0.3142, 0.8112, 0.3223, 0.7416, 0.3221, 0.8112, 0.3142, 0.8112, 0.3299, 0.7416, 0.3299, 0.8112, 0.3223, 0.7416, 0.3223, 0.7416, 0.3299, 0.8112, 0.3221, 0.8112, 0.3392, 0.7416, 0.3392, 0.8112, 0.3299, 0.7416, 0.3392, 0.8112, 0.3299, 0.8112, 0.3299, 0.7416, 0.2678, 0.7012, 0.2421, 0.6928, 0.2838, 0.6793, 0.2421, 0.6928, 0.2421, 0.6657, 0.2838, 0.6793, 0.2421, 0.6657, 0.2678, 0.6574, 0.2838, 0.6793, 0.2678, 0.7012, 0.2838, 0.6793, 0.2421, 0.6928, 0.2838, 0.6793, 0.2678, 0.6574, 0.2421, 0.6928, 0.2678, 0.6574, 0.2421, 0.6657, 0.2421, 0.6928, 0.2678, 0.7012, 0.2421, 0.6928, 0.2838, 0.6793, 0.2421, 0.6928, 0.2421, 0.6657, 0.2838, 0.6793, 0.2421, 0.6657, 0.2678, 0.6574, 0.2838, 0.6793, 0.2678, 0.7012, 0.2838, 0.6793, 0.2421, 0.6928, 0.2838, 0.6793, 0.2678, 0.6574, 0.2421, 0.6928, 0.2678, 0.6574, 0.2421, 0.6657, 0.2421, 0.6928, 0.2376, 0.7156, 0.2619, 0.7156, 0.2376, 0.7221, 0.2619, 0.7156, 0.2619, 0.7221, 0.2376, 0.7221, 0.2376, 0.709, 0.2619, 0.709, 0.2376, 0.7156, 0.2619, 0.709, 0.2619, 0.7156, 0.2376, 0.7156, 0.4036, 0.5569, 0.419, 0.5569, 0.4043, 0.6373, 0.419, 0.5569, 0.4183, 0.6373, 0.4043, 0.6373, 0.419, 0.5569, 0.4325, 0.5569, 0.4183, 0.6373, 0.4325, 0.5569, 0.4325, 0.6373, 0.4183, 0.6373, 0.4036, 0.5569, 0.4123, 0.5422, 0.419, 0.5569, 0.4036, 0.5569, 0.419, 0.5569, 0.4043, 0.6373, 0.419, 0.5569, 0.4183, 0.6373, 0.4043, 0.6373, 0.419, 0.5569, 0.4325, 0.5569, 0.4183, 0.6373, 0.4325, 0.5569, 0.4325, 0.6373, 0.4183, 0.6373, 0.4036, 0.5569, 0.4123, 0.5422, 0.419, 0.5569, 0.02565, 0.2441, 0.02565, 0.1677, 0.1168, 0.1677, 0.1076, 0.394, 0.1599, 0.394, 0.1592, 0.4639, 0.1592, 0.4639, 0.1078, 0.4639, 0.1076, 0.394, 0.05657, 0.07905, 0.0258, 0.07905, 0.0258, 0.1432, 0.1168, 0.1677, 0.1168, 0.267, 0.02565, 0.2441, 0.239, 0.394, 0.2319, 0.4639, 0.1599, 0.394, 0.1599, 0.394, 0.2319, 0.4639, 0.1592, 0.4639, 0.1076, 0.394, 0.1078, 0.4639, 0.02813, 0.394, 0.02813, 0.394, 0.1078, 0.4639, 0.03512, 0.4639, 0.02565, 0.2417, 0.1168, 0.2646, 0.02565, 0.17, 0.02565, 0.17, 0.1168, 0.2646, 0.1168, 0.17, 0.0258, 0.1432, 0.05586, 0.1432, 0.05657, 0.07905, 0.05657, 0.07905, 0.05586, 0.1432, 0.2073, 0.07905, 0.2073, 0.07905, 0.05586, 0.1432, 0.2073, 0.1432, 0.2073, 0.07905, 0.2073, 0.1432, 0.2338, 0.07905, 0.2338, 0.07905, 0.2073, 0.1432, 0.2338, 0.1432, 0.2365, 0.5398, 0.216, 0.6097, 0.2098, 0.5059, 0.2098, 0.5059, 0.216, 0.6097, 0.05984, 0.5055, 0.1546, 0.6665, 0.1114, 0.666, 0.216, 0.6097, 0.216, 0.6097, 0.1114, 0.666, 0.05034, 0.608, 0.216, 0.6097, 0.05034, 0.608, 0.03063, 0.5414, 0.216, 0.6097, 0.03063, 0.5414, 0.05984, 0.5055, 0.3216, 0.6474, 0.3308, 0.6474, 0.3216, 0.6791, 0.3308, 0.6474, 0.3308, 0.6791, 0.3216, 0.6791, 0.3216, 0.6791, 0.3308, 0.6791, 0.3216, 0.7285, 0.3308, 0.6791, 0.3308, 0.7285, 0.3216, 0.7285, 0.3216, 0.6793, 0.3308, 0.6793, 0.3216, 0.6476, 0.3308, 0.6793, 0.3308, 0.6476, 0.3216, 0.6476, 0.3214, 0.7285, 0.3214, 0.6791, 0.2897, 0.7205, 0.2897, 0.7205, 0.3214, 0.6791, 0.2897, 0.6872, 0.3216, 0.7285, 0.2898, 0.7205, 0.3216, 0.6791, 0.2898, 0.7205, 0.2898, 0.6872, 0.3216, 0.6791, 0.3401, 0.6759, 0.3405, 0.5893, 0.3526, 0.6759, 0.3526, 0.6759, 0.3405, 0.5893, 0.3529, 0.5894, 0.5665, 0.8275, 0.5853, 0.8275, 0.5665, 0.8727, 0.5853, 0.8275, 0.5853, 0.8727, 0.5665, 0.8727, 0.6239, 0.8727, 0.605, 0.8727, 0.6239, 0.8275, 0.605, 0.8727, 0.605, 0.8275, 0.6239, 0.8275, 0.5665, 0.8275, 0.5759, 0.8004, 0.5853, 0.8275, 0.5853, 0.8275, 0.605, 0.8275, 0.5853, 0.8727, 0.605, 0.8275, 0.605, 0.8727, 0.5853, 0.8727, 0.5468, 0.8275, 0.5665, 0.8275, 0.5468, 0.8727, 0.5665, 0.8275, 0.5665, 0.8727, 0.5468, 0.8727, 0.5468, 0.8275, 0.5566, 0.8004, 0.5665, 0.8275, 0.6239, 0.8275, 0.605, 0.8275, 0.6145, 0.8004, 0.5853, 0.8275, 0.5952, 0.8004, 0.605, 0.8275, 0.4637, 0.635, 0.4417, 0.635, 0.4637, 0.5645, 0.4417, 0.635, 0.4417, 0.5645, 0.4637, 0.5645, 0.4845, 0.5437, 0.5065, 0.5437, 0.4845, 0.5645, 0.5065, 0.5437, 0.5065, 0.5645, 0.4845, 0.5645, 0.5228, 0.7614, 0.5053, 0.7614, 0.5228, 0.7296, 0.5053, 0.7614, 0.5053, 0.7296, 0.5228, 0.7296, 0.5228, 0.8675, 0.5053, 0.8675, 0.5228, 0.8448, 0.5053, 0.8675, 0.5053, 0.8448, 0.5228, 0.8448, 0.5228, 0.8448, 0.5053, 0.8448, 0.5228, 0.8204, 0.5053, 0.8448, 0.5053, 0.8204, 0.5228, 0.8204, 0.5053, 0.7614, 0.5228, 0.7614, 0.5053, 0.7858, 0.5228, 0.7614, 0.5228, 0.7858, 0.5053, 0.7858, 0.4004, 0.899, 0.41, 0.8997, 0.4004, 0.9271, 0.41, 0.8997, 0.41, 0.9278, 0.4004, 0.9271, 0.41, 0.8997, 0.4196, 0.8998, 0.41, 0.9278, 0.4196, 0.8998, 0.4196, 0.9278, 0.41, 0.9278, 0.4273, 0.8998, 0.4273, 0.9278, 0.4196, 0.8998, 0.4196, 0.8998, 0.4273, 0.9278, 0.4196, 0.9278, 0.4152, 0.8735, 0.4198, 0.8817, 0.4098, 0.8817, 0.4273, 0.8998, 0.4196, 0.8998, 0.4273, 0.8817, 0.4196, 0.8998, 0.4198, 0.8817, 0.4273, 0.8817, 0.4196, 0.8998, 0.41, 0.8997, 0.4198, 0.8817, 0.41, 0.8997, 0.4098, 0.8817, 0.4198, 0.8817, 0.4004, 0.899, 0.3911, 0.8802, 0.41, 0.8997, 0.41, 0.8997, 0.3911, 0.8802, 0.4008, 0.8809, 0.3321, 0.8205, 0.3567, 0.8205, 0.3321, 0.839, 0.3567, 0.8205, 0.3567, 0.839, 0.3321, 0.839, 0.2971, 0.567, 0.3062, 0.5509, 0.3153, 0.567, 0.3153, 0.567, 0.332, 0.567, 0.3153, 0.601, 0.332, 0.567, 0.332, 0.601, 0.3153, 0.601, 0.3153, 0.5721, 0.3153, 0.6031, 0.2971, 0.5721, 0.3153, 0.6031, 0.2971, 0.6031, 0.2971, 0.5721, 0.6086, 0.7387, 0.6157, 0.7534, 0.5968, 0.7534, 0.5968, 0.7535, 0.6157, 0.7535, 0.6086, 0.7387, 0.6304, 0.7885, 0.6157, 0.7885, 0.6304, 0.7534, 0.6157, 0.7885, 0.6157, 0.7534, 0.6304, 0.7534, 0.3402, 0.5488, 0.3525, 0.5488, 0.3406, 0.5824, 0.3406, 0.5824, 0.3525, 0.5488, 0.3528, 0.5824, 0.3528, 0.5824, 0.3525, 0.5488, 0.3406, 0.5824, 0.3406, 0.5824, 0.3525, 0.5488, 0.3402, 0.5488, 0.3528, 0.5488, 0.3406, 0.5488, 0.3525, 0.5824, 0.3525, 0.5824, 0.3406, 0.5488, 0.3403, 0.5824, 0.3403, 0.5824, 0.3406, 0.5488, 0.3525, 0.5824, 0.3525, 0.5824, 0.3406, 0.5488, 0.3528, 0.5488, 0.3529, 0.5894, 0.3405, 0.5893, 0.3526, 0.6759, 0.3526, 0.6759, 0.3405, 0.5893, 0.3401, 0.6759, 0.3714, 0.5551, 0.3835, 0.5551, 0.3715, 0.6307, 0.3835, 0.5551, 0.3834, 0.6307, 0.3715, 0.6307, 0.3835, 0.5551, 0.3952, 0.5551, 0.3834, 0.6307, 0.3952, 0.5551, 0.3952, 0.6307, 0.3834, 0.6307, 0.3621, 0.5551, 0.3714, 0.5551, 0.3621, 0.6307, 0.3714, 0.5551, 0.3715, 0.6307, 0.3621, 0.6307, 0.3714, 0.5551, 0.3764, 0.5445, 0.3835, 0.5551, 0.65, 0.7549, 0.6612, 0.7551, 0.647, 0.947, 0.6594, 0.9472, 0.647, 0.947, 0.6612, 0.7551, 0.6717, 0.7551, 0.6834, 0.7551, 0.6712, 0.9472, 0.6834, 0.7551, 0.6816, 0.9472, 0.6712, 0.9472, 0.6391, 0.7547, 0.65, 0.7549, 0.6371, 0.9468, 0.647, 0.947, 0.6371, 0.9468, 0.65, 0.7549, 0.6612, 0.7551, 0.6717, 0.7551, 0.6594, 0.9472, 0.6712, 0.9472, 0.6594, 0.9472, 0.6717, 0.7551, 0.6871, 0.9746, 0.6709, 0.9747, 0.6816, 0.9472, 0.6712, 0.9472, 0.6816, 0.9472, 0.6709, 0.9747, 0.6448, 0.9744, 0.6314, 0.9741, 0.647, 0.947, 0.6371, 0.9468, 0.647, 0.947, 0.6314, 0.9741, 0.6609, 0.9746, 0.6448, 0.9744, 0.6594, 0.9472, 0.647, 0.947, 0.6594, 0.9472, 0.6448, 0.9744, 0.6709, 0.9747, 0.6609, 0.9746, 0.6712, 0.9472, 0.6594, 0.9472, 0.6712, 0.9472, 0.6609, 0.9746, 0.0222, 0.8024, 0.0224, 0.6954, 0.02773, 0.794, 0.02773, 0.794, 0.0224, 0.6954, 0.02791, 0.6949, 0.02773, 0.794, 0.02791, 0.6949, 0.1045, 0.7935, 0.1045, 0.7935, 0.02791, 0.6949, 0.1046, 0.6966, 0.1045, 0.7935, 0.1046, 0.6966, 0.1101, 0.8017, 0.1101, 0.8017, 0.1046, 0.6966, 0.1103, 0.6971, 0.1101, 0.8017, 0.0222, 0.8024, 0.1045, 0.7935, 0.1045, 0.7935, 0.0222, 0.8024, 0.02773, 0.794, 0.0224, 0.6954, 0.03077, 0.6912, 0.02791, 0.6949, 0.02791, 0.6949, 0.03077, 0.6912, 0.03345, 0.6945, 0.02791, 0.6949, 0.03345, 0.6945, 0.09756, 0.6945, 0.09756, 0.6945, 0.03345, 0.6945, 0.1003, 0.6912, 0.09756, 0.6945, 0.1003, 0.6912, 0.1103, 0.6971, 0.03077, 0.6912, 0.1003, 0.6912, 0.03345, 0.6945, 0.1103, 0.6971, 0.1046, 0.6966, 0.09756, 0.6945, 0.09756, 0.6945, 0.1046, 0.6966, 0.02791, 0.6949, 0.0222, 0.8024, 0.1101, 0.8017, 0.0224, 0.6954, 0.0224, 0.6954, 0.1101, 0.8017, 0.1103, 0.6971, 0.0224, 0.6954, 0.1103, 0.6971, 0.1003, 0.6912, 0.03077, 0.6912, 0.0224, 0.6954, 0.1003, 0.6912, 0.2528, 0.2642, 0.2956, 0.3361, 0.2956, 0.2642, 0.2528, 0.3361, 0.2956, 0.3361, 0.2528, 0.2642, 0.2519, 0.3833, 0.2519, 0.3626, 0.2947, 0.3626, 0.2947, 0.3833, 0.2519, 0.3833, 0.2947, 0.3626, 0.2521, 0.4088, 0.2521, 0.4331, 0.2949, 0.4331, 0.2521, 0.3847, 0.2521, 0.4088, 0.2949, 0.4088, 0.2528, 0.265, 0.2956, 0.3369, 0.2956, 0.265, 0.2528, 0.3369, 0.2956, 0.3369, 0.2528, 0.265, 0.2524, 0.3591, 0.2952, 0.3833, 0.2952, 0.3591, 0.2524, 0.3833, 0.2952, 0.3833, 0.2524, 0.3591, 0.252, 0.4088, 0.2948, 0.4331, 0.2948, 0.4088, 0.252, 0.3847, 0.2948, 0.4088, 0.2948, 0.3847, 0.2938, 0.2642, 0.2511, 0.3361, 0.2511, 0.2642, 0.2938, 0.3361, 0.2511, 0.3361, 0.2938, 0.2642, 0.2948, 0.3833, 0.2948, 0.3626, 0.252, 0.3626, 0.2956, 0.4331, 0.2956, 0.4089, 0.2528, 0.4089, 0.2938, 0.265, 0.2511, 0.3369, 0.2511, 0.265, 0.2938, 0.3369, 0.2511, 0.3369, 0.2938, 0.265, 0.2943, 0.3591, 0.2515, 0.3833, 0.2515, 0.3591, 0.2943, 0.3833, 0.2515, 0.3833, 0.2943, 0.3591, 0.2943, 0.3384, 0.2515, 0.3591, 0.2515, 0.3384, 0.2946, 0.4088, 0.2519, 0.4331, 0.2519, 0.4088, 0.2946, 0.4331, 0.2519, 0.4331, 0.2946, 0.4088, 0.2946, 0.3834, 0.2519, 0.3626, 0.2519, 0.3834, 0.9922, 0.7386, 0.9241, 0.6377, 0.9922, 0.6377, 0.9922, 0.7382, 0.9241, 0.6373, 0.9922, 0.6373, 0.4353, 0.1495, 0.4178, 0.194, 0.4178, 0.1495, 0.4353, 0.194, 0.4178, 0.194, 0.4353, 0.1495, 0.9925, 0.1495, 0.9508, 0.194, 0.9508, 0.1495, 0.9925, 0.194, 0.9508, 0.194, 0.9925, 0.1495, 0.4353, 0.1495, 0.4184, 0.194, 0.4353, 0.194, 0.4184, 0.1495, 0.4184, 0.194, 0.4353, 0.1495, 0.9926, 0.1495, 0.9508, 0.194, 0.9926, 0.194, 0.9508, 0.1495, 0.9508, 0.194, 0.9926, 0.1495, 0.2185, 0.06237, 0.2185, 0.01105, 0.1889, 0.01105, 0.1889, 0.06237, 0.2185, 0.06237, 0.1889, 0.01105, 0.1889, 0.06237, 0.1889, 0.01105, 0.06733, 0.01105, 0.06791, 0.06237, 0.1889, 0.06237, 0.06733, 0.01105, 0.04063, 0.01105, 0.06791, 0.06237, 0.06733, 0.01105, 0.1555, 0.2005, 0.2241, 0.2005, 0.2241, 0.2872, 0.1555, 0.27, 0.1555, 0.2005, 0.2241, 0.2872, 0.1555, 0.27, 0.224, 0.2872, 0.224, 0.3531, 0.1555, 0.3276, 0.1555, 0.27, 0.224, 0.3531, 0.1555, 0.3276, 0.224, 0.353, 0.224, 0.2871, 0.1555, 0.2699, 0.1555, 0.3276, 0.224, 0.2871, 0.2241, 0.2005, 0.1555, 0.2702, 0.2241, 0.2873, 0.06791, 0.06237, 0.04063, 0.01105, 0.04063, 0.06237, 0.09834, 0.3613, 0.0524, 0.2955, 0.05266, 0.3613, 0.0524, 0.2955, 0.09834, 0.3613, 0.09901, 0.2955, 0.1555, 0.2702, 0.2241, 0.2005, 0.1555, 0.2005, 0.7457, 0.2577, 0.9102, 0.2577, 0.9102, 0.3459, 0.7457, 0.3459, 0.7457, 0.2577, 0.9102, 0.3459, 0.7457, 0.2195, 0.9102, 0.2195, 0.9102, 0.2577, 0.7457, 0.2577, 0.7457, 0.2195, 0.9102, 0.2577, 0.7457, 0.3459, 0.9102, 0.3459, 0.9101, 0.6249, 0.7457, 0.6249, 0.7457, 0.3459, 0.9101, 0.6249, 0.3155, 0.003145, 0.3604, 0.1468, 0.3604, 0.003145, 0.3155, 0.1468, 0.3604, 0.1468, 0.3155, 0.003145, 0.3155, 0.003145, 0.3604, 0.003145, 0.3604, 0.1468, 0.3155, 0.1468, 0.3155, 0.003145, 0.3604, 0.1468, 0.4162, 0.2674, 0.5469, 0.2433, 0.5468, 0.2673, 0.4162, 0.2433, 0.5469, 0.2433, 0.4162, 0.2674, 0.32, 0.2231, 0.3599, 0.1987, 0.3138, 0.1987, 0.3369, 0.241, 0.3599, 0.1987, 0.32, 0.2231, 0.3599, 0.2476, 0.3599, 0.1987, 0.3369, 0.241, 0.32, 0.2231, 0.3138, 0.1987, 0.3599, 0.1987, 0.3369, 0.241, 0.32, 0.2231, 0.3599, 0.1987, 0.3599, 0.2476, 0.3369, 0.241, 0.3599, 0.1987, 0.4162, 0.2674, 0.5469, 0.2433, 0.5468, 0.2673, 0.4162, 0.2433, 0.5469, 0.2433, 0.4162, 0.2674, 0.5468, 0.3305, 0.4162, 0.2674, 0.5468, 0.2673, 0.4162, 0.3305, 0.4162, 0.2674, 0.5468, 0.3305, 0.5468, 0.3305, 0.4162, 0.2674, 0.5468, 0.2673, 0.4162, 0.3305, 0.4162, 0.2674, 0.5468, 0.3305, 0.3155, 0.1899, 0.3604, 0.1472, 0.3604, 0.1899, 0.3155, 0.1472, 0.3604, 0.1472, 0.3155, 0.1899, 0.3155, 0.1899, 0.3604, 0.1899, 0.3604, 0.1472, 0.3155, 0.1472, 0.3155, 0.1899, 0.3604, 0.1472, 0.7457, 0.6703, 0.9101, 0.6703, 0.9101, 0.7098, 0.7457, 0.7098, 0.7457, 0.6703, 0.9101, 0.7098, 0.7457, 0.6249, 0.9101, 0.6249, 0.9101, 0.6703, 0.7457, 0.6703, 0.7457, 0.6249, 0.9101, 0.6703, 0.574, 0.3135, 0.5988, 0.2682, 0.5988, 0.3135, 0.5504, 0.2682, 0.5988, 0.2682, 0.574, 0.3135, 0.5974, 0.2682, 0.5727, 0.3135, 0.5974, 0.3135, 0.5491, 0.2682, 0.5727, 0.3135, 0.5974, 0.2682, 0.574, 0.3135, 0.5988, 0.2682, 0.5988, 0.3135, 0.5504, 0.2682, 0.5988, 0.2682, 0.574, 0.3135, 0.5974, 0.2682, 0.5727, 0.3135, 0.5974, 0.3135, 0.5491, 0.2682, 0.5727, 0.3135, 0.5974, 0.2682, 0.4215, 0.1288, 0.4352, 0.1443, 0.5028, 0.1295, 0.4352, 0.1443, 0.454, 0.1495, 0.5028, 0.1295, 0.454, 0.1495, 0.9508, 0.1495, 0.5028, 0.1295, 0.9508, 0.1495, 0.9278, 0.1136, 0.5028, 0.1295, 0.9759, 0.1322, 0.9278, 0.1136, 0.9508, 0.1495, 0.4215, 0.1288, 0.5028, 0.1295, 0.4352, 0.1443, 0.5028, 0.1295, 0.454, 0.1495, 0.4352, 0.1443, 0.454, 0.1495, 0.5028, 0.1295, 0.9508, 0.1495, 0.5028, 0.1295, 0.9278, 0.1136, 0.9508, 0.1495, 0.9759, 0.1322, 0.9508, 0.1495, 0.9278, 0.1136, 0.9759, 0.1322, 0.9278, 0.1136, 0.9508, 0.1495, 0.5028, 0.1295, 0.9508, 0.1495, 0.9278, 0.1136, 0.454, 0.1495, 0.9508, 0.1495, 0.5028, 0.1295, 0.5028, 0.1295, 0.4352, 0.1443, 0.454, 0.1495, 0.4215, 0.1288, 0.4352, 0.1443, 0.5028, 0.1295, 0.9759, 0.1322, 0.9508, 0.1495, 0.9278, 0.1136, 0.9508, 0.1495, 0.5028, 0.1295, 0.9278, 0.1136, 0.454, 0.1495, 0.5028, 0.1295, 0.9508, 0.1495, 0.4352, 0.1443, 0.5028, 0.1295, 0.454, 0.1495, 0.4215, 0.1288, 0.5028, 0.1295, 0.4352, 0.1443, 0.6429, 0.9928, 0.6448, 0.9744, 0.6609, 0.9746, 0.6624, 0.993, 0.6429, 0.9928, 0.6609, 0.9746, 0.3567, 0.839, 0.3567, 0.8685, 0.3321, 0.8685, 0.3321, 0.839, 0.3567, 0.839, 0.3321, 0.8685, 0.5053, 0.8204, 0.5053, 0.7858, 0.5228, 0.7858, 0.5228, 0.8204, 0.5053, 0.8204, 0.5228, 0.7858, 0.5065, 0.5645, 0.5065, 0.635, 0.4845, 0.635, 0.4845, 0.5645, 0.5065, 0.5645, 0.4845, 0.635, 0.3567, 0.8685, 0.3567, 0.8868, 0.3321, 0.8868, 0.3321, 0.8685, 0.3567, 0.8685, 0.3321, 0.8868, 0.5632, 0.7531, 0.57, 0.7769, 0.5368, 0.7901, 0.5228, 0.7614, 0.5632, 0.7531, 0.5368, 0.7901, 0.5636, 0.7531, 0.5372, 0.7901, 0.5704, 0.7769, 0.5232, 0.7614, 0.5372, 0.7901, 0.5636, 0.7531, 0.5656, 0.7299, 0.5632, 0.7531, 0.5228, 0.7296, 0.5228, 0.7614, 0.5228, 0.7296, 0.5632, 0.7531, 0.5636, 0.7531, 0.5659, 0.7299, 0.5232, 0.7296, 0.5232, 0.7614, 0.5636, 0.7531, 0.5232, 0.7296, 0.5822, 0.7534, 0.5968, 0.7534, 0.5968, 0.7885, 0.5822, 0.7885, 0.5822, 0.7534, 0.5968, 0.7885, 0.3174, 0.5684, 0.3103, 0.5559, 0.3032, 0.5684, 0.6157, 0.7885, 0.5968, 0.7885, 0.5968, 0.7534, 0.6157, 0.7534, 0.6157, 0.7885, 0.5968, 0.7534, 0.2806, 0.6036, 0.2806, 0.5695, 0.2986, 0.5695, 0.2986, 0.6036, 0.2806, 0.6036, 0.2986, 0.5695, 0.5065, 0.635, 0.5065, 0.6557, 0.4845, 0.6557, 0.4845, 0.635, 0.5065, 0.635, 0.4845, 0.6557, 0.4845, 0.5645, 0.4845, 0.635, 0.4637, 0.635, 0.4637, 0.5645, 0.4845, 0.5645, 0.4637, 0.635, 0.5272, 0.5645, 0.5272, 0.635, 0.5065, 0.635, 0.5065, 0.5645, 0.5272, 0.5645, 0.5065, 0.635, 0.3136, 0.839, 0.3321, 0.839, 0.3321, 0.8685, 0.3138, 0.8735, 0.3136, 0.839, 0.3321, 0.8685, 0.3324, 0.839, 0.3138, 0.839, 0.3324, 0.8685, 0.314, 0.8735, 0.3324, 0.8685, 0.3138, 0.839, 0.3699, 0.9153, 0.3877, 0.9062, 0.3794, 0.8909, 0.3598, 0.8957, 0.3699, 0.9153, 0.3794, 0.8909, 0.3407, 0.9196, 0.3699, 0.9153, 0.3598, 0.8957, 0.3598, 0.9418, 0.3699, 0.9153, 0.3407, 0.9196, 0.308, 0.9339, 0.3598, 0.9418, 0.3407, 0.9196, 0.3687, 0.9666, 0.3598, 0.9418, 0.308, 0.9339, 0.3078, 0.9931, 0.3687, 0.9666, 0.308, 0.9339, 0.3784, 0.8901, 0.3873, 0.905, 0.3698, 0.9148, 0.3591, 0.8956, 0.3784, 0.8901, 0.3698, 0.9148, 0.3408, 0.9202, 0.3591, 0.8956, 0.3698, 0.9148, 0.3607, 0.9417, 0.3408, 0.9202, 0.3698, 0.9148, 0.3078, 0.9345, 0.3408, 0.9202, 0.3607, 0.9417, 0.3682, 0.9662, 0.3078, 0.9345, 0.3607, 0.9417, 0.3078, 0.9937, 0.3078, 0.9345, 0.3682, 0.9662])
me_tank.materials.append(mat_default)
me_tank.use_remesh_preserve_volume = False
me_tank.use_remesh_preserve_attributes = False
me_tank.use_mirror_vertex_groups = False
me_tank.update()
arm_scene_root = bpy.data.armatures.new('Scene Root')  # bones are not reproduced

# ---- objects
ob_scene_root = bpy.data.objects.new('Scene Root', arm_scene_root)
ob_tank = bpy.data.objects.new('Tank', me_tank)

# ---- transforms, parenting, visibility, modifiers, constraints
ob_scene_root.location = (-1.007, 0.0, 0.0)
ob_scene_root.lock_rotations_4d = False
ob_scene_root.empty_display_type = 'ARROWS'
ob_scene_root.lineart.crease_threshold = 0.0
ob_tank.parent = ob_scene_root
ob_tank.location = (0.0, 0.0002202, 1.276)
ob_tank.rotation_euler = (0.0, -0.0, -3.142)
ob_tank.lock_rotations_4d = False
ob_tank.empty_display_type = 'ARROWS'
ob_tank.lineart.crease_threshold = 0.0
_vg = ob_tank.vertex_groups.new(name='tank_bone_reach')
_vg = ob_tank.vertex_groups.new(name='tank_bone_turret')
_vg.add([142, 143, 144, 145, 146, 147, 148, 149, 150, 151, 152, 153, 154, 155, 156, 157, 158, 159, 160, 161, 162, 163, 164, 165, 166, 167, 168, 169, 170, 171, 172, 173, 174, 175, 176, 177, 178, 179, 180, 181, 182, 183, 184, 185, 186, 187, 188, 189, 190, 191, 192, 193, 194, 195, 196, 197, 198, 199, 200, 201, 202, 203, 204, 205, 206, 207, 208, 209, 210, 211, 212, 213, 214, 215, 216, 217, 218, 219, 220, 221, 222, 223, 224, 225, 226, 227, 228, 229, 230, 231, 232, 233, 234, 235, 236, 237, 238, 239, 240, 241, 242, 243, 244, 245, 246, 247, 248, 249, 250, 251, 252, 253, 254, 255, 256, 257, 258, 259, 260, 261, 262, 263, 264, 265, 266, 267, 268, 269, 430, 431, 432, 433, 434, 435, 436, 437, 438, 439, 440, 441, 442, 443, 444, 445, 615, 616, 617, 618, 619, 620, 621, 622, 623, 624, 625, 626, 627, 628, 629, 630, 631, 632], 1.0, 'REPLACE')
_vg = ob_tank.vertex_groups.new(name='tank_bone_body')
_vg.add([0, 1, 2, 3, 4, 5, 6, 7, 8, 9, 10, 11, 12, 13, 14, 15, 16, 17, 18, 19, 20, 21, 22, 23, 24, 25, 26, 27, 28, 29, 30, 31, 32, 33, 34, 35, 36, 37, 38, 39, 40, 41, 42, 43, 44, 45, 46, 47, 48, 49, 50, 51, 52, 53, 54, 55, 56, 57, 58, 59, 60, 61, 62, 63, 64, 65, 66, 67, 68, 69, 70, 71, 72, 73, 74, 75, 76, 77, 78, 79, 80, 81, 82, 83, 84, 85, 86, 87, 88, 89, 90, 91, 92, 93, 94, 95, 96, 97, 98, 99, 100, 101, 102, 103, 104, 105, 106, 107, 108, 109, 110, 111, 112, 113, 114, 115, 116, 117, 118, 119, 120, 121, 122, 123, 124, 125, 126, 127, 128, 129, 130, 131, 132, 133, 134, 135, 136, 137, 138, 139, 140, 141, 376, 377, 378, 379, 380, 381, 382, 383, 384, 385, 386, 387, 388, 389, 390, 391, 392, 393, 394, 395, 396, 397, 398, 399, 400, 401, 402, 403, 404, 405, 406, 407, 408, 409, 410, 411, 412, 413, 414, 415, 416, 417, 418, 419, 420, 421, 422, 423, 424, 425, 426, 427, 428, 429, 446, 447, 448, 449, 450, 451, 452, 453, 454, 455, 456, 457, 458, 459, 460, 461, 462, 463, 464, 465, 466, 467, 468, 469, 470, 471, 472, 473, 474, 475, 476, 477, 478, 479, 480, 481, 482, 483, 484, 485, 486, 487, 488, 489, 490, 491, 492, 493, 494, 495, 496, 497, 498, 499, 500, 501, 502, 503, 504, 505, 506, 507, 508, 509, 510, 511, 512, 513, 514, 515, 516, 517, 518, 519, 520, 521, 522, 523, 524, 525, 526, 527, 528, 529, 530, 531, 532, 533, 534, 535, 536, 537, 538, 539, 540, 541, 542, 543, 544, 545, 546, 547], 1.0, 'REPLACE')
_vg = ob_tank.vertex_groups.new(name='tank_bone_gun')
_vg.add([270, 271, 272, 273, 274, 275, 276, 277, 278, 279, 280, 281, 282, 283, 284, 285, 286, 287, 288, 289, 290, 291, 292, 293, 294, 295, 296, 297, 298, 299, 300, 301, 302, 303, 304, 305, 306, 307, 308, 309, 310, 311, 312, 313, 314, 315, 316, 317, 318, 319, 320, 321, 322, 323, 324, 325, 326, 327, 328, 329, 330, 331, 332, 333, 334, 335, 336, 337, 338, 339, 340, 341, 342, 343, 344, 345, 346, 347, 348, 349, 350, 351, 352, 353, 354, 355, 356, 357, 358, 359, 360, 361, 362, 363, 364, 365, 366, 367, 368, 369, 370, 371, 372, 373, 374, 375, 548, 549, 550, 551, 552, 553, 554, 555, 556, 557, 558, 559, 560, 561, 562, 563, 564, 565, 566, 567, 568, 569, 570, 571, 572, 573, 574, 575, 576, 577, 578, 579, 580, 581, 582, 583, 584, 585, 586, 587, 588, 589, 590, 591, 592, 593, 594, 595, 596, 597, 598, 599, 600, 601, 602, 603, 604, 605, 606, 607, 608, 609, 610, 611, 612, 613, 614], 1.0, 'REPLACE')
_m = ob_tank.modifiers.new('Armature', 'ARMATURE')
_m.object = ob_scene_root

# ---- collection membership
col_collection_1.objects.link(ob_scene_root)
col_collection_1.objects.link(ob_tank)

# ---- scene / render settings (as saved in the file)
scene.frame_start = 1; scene.frame_end = 250; scene.frame_set(1)
scene.render.engine = 'BLENDER_EEVEE_NEXT'
scene.render.image_settings.file_format = 'JPEG'
scene.render.image_settings.color_mode = 'RGB'
scene.render.image_settings.compression = 90
scene.render.resolution_x = 800
scene.render.resolution_y = 600
scene.render.pixel_aspect_x = 100.0
scene.render.pixel_aspect_y = 100.0
scene.render.fps = 25
scene.render.dither_intensity = 0.0
scene.render.use_compositing = False
scene.render.use_sequencer = False
scene.render.bake_margin = 2
scene.render.bake_bias = 0.0
scene.render.use_stamp_time = False
scene.render.use_stamp_date = False
scene.render.use_stamp_frame = False
scene.render.use_stamp_camera = False
scene.render.use_stamp_scene = False
scene.render.use_stamp_filename = False
scene.render.use_stamp_render_time = False
scene.render.stamp_font_size = 0
scene.cycles.use_denoising = False
scene.cycles.samples = 10
scene.cycles.sampling_pattern = 'TABULATED_SOBOL'
scene.cycles.light_sampling_threshold = 0.0
scene.cycles.use_adaptive_sampling = False
scene.cycles.use_light_tree = False
scene.cycles.blur_glossy = 0.0
scene.cycles.volume_bounces = 1
scene.cycles.pixel_filter_type = 'GAUSSIAN'
scene.cycles.sample_clamp_indirect = 0.0
scene.view_settings.view_transform = 'Raw'
bpy.context.view_layer.update()

# ---- added for rendering (the .blend has no active camera): camera
cam_auto = bpy.data.cameras.new('AutoCamera')
cam_auto.lens = 50.0
cam_auto.sensor_width = 36.0
cam_auto.clip_end = 4394.46
ob_auto_camera = bpy.data.objects.new('AutoCamera', cam_auto)
scene.collection.objects.link(ob_auto_camera)
ob_auto_camera.location = (250.608, -303.23, 245.482)
ob_auto_camera.rotation_euler = (1.09748, -7.21219e-08, 0.694738)
scene.camera = ob_auto_camera
bpy.context.view_layer.update()
